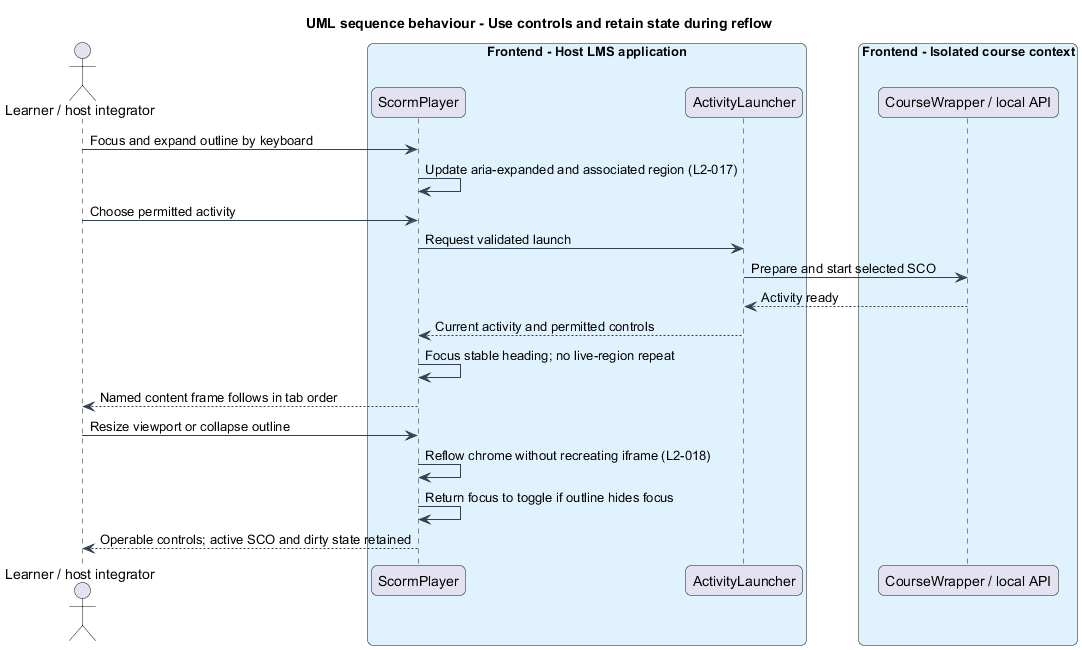

The diagram above was rendered by PlantUML. Its source (embedded in the PNG):
@startuml
title UML sequence behaviour - Use controls and retain state during reflow
skinparam backgroundColor #FFFFFF
skinparam shadowing false
skinparam roundcorner 12
skinparam defaultFontName Arial
skinparam ArrowColor #344054
skinparam rectangle {
  BorderColor #344054
  FontColor #101828
}
skinparam package {
  BorderColor #667085
  FontColor #101828
  BackgroundColor #F9FAFB
}
actor "Learner / host integrator" as actor
box "Frontend - Host LMS application" #E0F2FE
  participant "ScormPlayer" as shell
  participant "ActivityLauncher" as core
end box
box "Frontend - Isolated course context" #E0F2FE
  participant "CourseWrapper / local API" as wrapper
end box

actor -> shell : Focus and expand outline by keyboard
shell -> shell : Update aria-expanded and associated region (L2-017)
actor -> shell : Choose permitted activity
shell -> core : Request validated launch
core -> wrapper : Prepare and start selected SCO
wrapper --> core : Activity ready
core --> shell : Current activity and permitted controls
shell -> shell : Focus stable heading; no live-region repeat
shell --> actor : Named content frame follows in tab order
actor -> shell : Resize viewport or collapse outline
shell -> shell : Reflow chrome without recreating iframe (L2-018)
shell -> shell : Return focus to toggle if outline hides focus
shell --> actor : Operable controls; active SCO and dirty state retained
@enduml